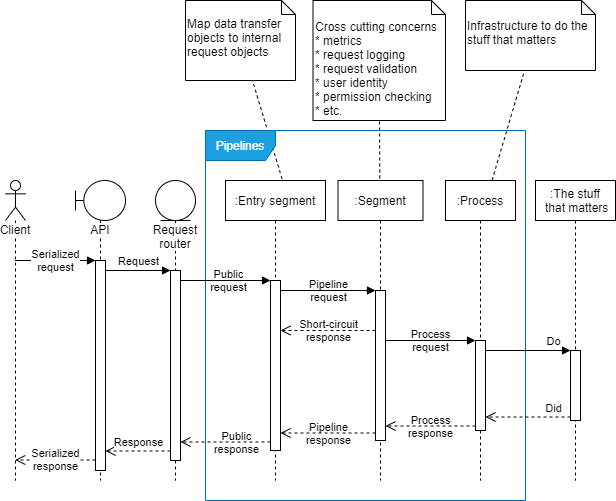

The diagram above was exported from draw.io. Its source (the exported page's mxGraphModel, read from the mxfile embedded in the PNG):
<mxGraphModel dx="893" dy="1893" grid="1" gridSize="10" guides="1" tooltips="1" connect="1" arrows="1" fold="1" page="1" pageScale="1" pageWidth="850" pageHeight="1100" background="none" math="0" shadow="0">
  <root>
    <mxCell id="0" />
    <mxCell id="1" parent="0" />
    <mxCell id="RFqMXn0lNKJgliPFmFff-63" value="" style="endArrow=none;dashed=1;html=1;sketch=0;" edge="1" parent="1" source="RFqMXn0lNKJgliPFmFff-7" target="RFqMXn0lNKJgliPFmFff-62">
      <mxGeometry width="50" height="50" relative="1" as="geometry">
        <mxPoint x="584.6666666666665" y="180" as="sourcePoint" />
        <mxPoint x="623.632075471698" y="80" as="targetPoint" />
      </mxGeometry>
    </mxCell>
    <mxCell id="RFqMXn0lNKJgliPFmFff-43" value="" style="endArrow=none;dashed=1;html=1;sketch=0;" edge="1" parent="1" source="3nuBFxr9cyL0pnOWT2aG-5" target="RFqMXn0lNKJgliPFmFff-42">
      <mxGeometry width="50" height="50" relative="1" as="geometry">
        <mxPoint x="469.6666666666665" y="180" as="sourcePoint" />
        <mxPoint x="474.5098039215686" y="60" as="targetPoint" />
      </mxGeometry>
    </mxCell>
    <mxCell id="RFqMXn0lNKJgliPFmFff-41" value="" style="endArrow=none;dashed=1;html=1;sketch=0;exitX=0.6;exitY=0.033;exitDx=0;exitDy=0;exitPerimeter=0;" edge="1" parent="1" source="3nuBFxr9cyL0pnOWT2aG-1" target="RFqMXn0lNKJgliPFmFff-39">
      <mxGeometry width="50" height="50" relative="1" as="geometry">
        <mxPoint x="440" y="60" as="sourcePoint" />
        <mxPoint x="490" y="10" as="targetPoint" />
      </mxGeometry>
    </mxCell>
    <mxCell id="RFqMXn0lNKJgliPFmFff-39" value="Map data transfer objects to internal request objects" style="shape=note;whiteSpace=wrap;html=1;size=14;verticalAlign=middle;align=left;spacingTop=-6;labelBackgroundColor=#ffffff;gradientColor=none;sketch=0;" vertex="1" parent="1">
      <mxGeometry x="320" y="-50" width="110" height="80" as="geometry" />
    </mxCell>
    <mxCell id="RFqMXn0lNKJgliPFmFff-38" value="Pipelines" style="shape=umlFrame;whiteSpace=wrap;html=1;labelBackgroundColor=none;width=70;height=30;strokeColor=#006EAF;strokeWidth=1;perimeterSpacing=0;shadow=0;sketch=0;swimlaneFillColor=none;fillColor=#1ba1e2;fontColor=#ffffff;" vertex="1" parent="1">
      <mxGeometry x="340" y="80" width="320" height="370" as="geometry" />
    </mxCell>
    <mxCell id="3nuBFxr9cyL0pnOWT2aG-1" value=":Entry segment" style="shape=umlLifeline;perimeter=lifelinePerimeter;container=1;collapsible=0;recursiveResize=0;rounded=0;shadow=0;strokeWidth=1;sketch=0;" parent="1" vertex="1">
      <mxGeometry x="360" y="130" width="100" height="300" as="geometry" />
    </mxCell>
    <mxCell id="RFqMXn0lNKJgliPFmFff-14" value="" style="html=1;points=[];perimeter=orthogonalPerimeter;sketch=0;" vertex="1" parent="3nuBFxr9cyL0pnOWT2aG-1">
      <mxGeometry x="45" y="100" width="10" height="170" as="geometry" />
    </mxCell>
    <mxCell id="3nuBFxr9cyL0pnOWT2aG-5" value=":Segment" style="shape=umlLifeline;perimeter=lifelinePerimeter;container=1;collapsible=0;recursiveResize=0;rounded=0;shadow=0;strokeWidth=1;sketch=0;" parent="1" vertex="1">
      <mxGeometry x="472.5" y="130" width="85" height="300" as="geometry" />
    </mxCell>
    <mxCell id="RFqMXn0lNKJgliPFmFff-31" value="" style="html=1;points=[];perimeter=orthogonalPerimeter;labelBackgroundColor=#ffffff;sketch=0;" vertex="1" parent="3nuBFxr9cyL0pnOWT2aG-5">
      <mxGeometry x="37.5" y="110" width="10" height="150" as="geometry" />
    </mxCell>
    <mxCell id="RFqMXn0lNKJgliPFmFff-7" value=":Process" style="shape=umlLifeline;perimeter=lifelinePerimeter;container=1;collapsible=0;recursiveResize=0;rounded=0;shadow=0;strokeWidth=1;sketch=0;" vertex="1" parent="1">
      <mxGeometry x="580" y="130" width="70" height="300" as="geometry" />
    </mxCell>
    <mxCell id="RFqMXn0lNKJgliPFmFff-34" value="" style="html=1;points=[];perimeter=orthogonalPerimeter;labelBackgroundColor=#ffffff;sketch=0;" vertex="1" parent="RFqMXn0lNKJgliPFmFff-7">
      <mxGeometry x="30" y="160" width="10" height="90" as="geometry" />
    </mxCell>
    <mxCell id="RFqMXn0lNKJgliPFmFff-19" value="Client" style="shape=umlLifeline;participant=umlActor;perimeter=lifelinePerimeter;whiteSpace=wrap;html=1;container=1;collapsible=0;recursiveResize=0;verticalAlign=top;spacingTop=36;outlineConnect=0;labelBackgroundColor=#ffffff;sketch=0;" vertex="1" parent="1">
      <mxGeometry x="140" y="130" width="20" height="300" as="geometry" />
    </mxCell>
    <mxCell id="RFqMXn0lNKJgliPFmFff-20" value="API" style="shape=umlLifeline;participant=umlBoundary;perimeter=lifelinePerimeter;whiteSpace=wrap;html=1;container=1;collapsible=0;recursiveResize=0;verticalAlign=top;spacingTop=36;outlineConnect=0;labelBackgroundColor=#ffffff;sketch=0;" vertex="1" parent="1">
      <mxGeometry x="210" y="130" width="50" height="300" as="geometry" />
    </mxCell>
    <mxCell id="RFqMXn0lNKJgliPFmFff-22" value="" style="html=1;points=[];perimeter=orthogonalPerimeter;labelBackgroundColor=#ffffff;sketch=0;" vertex="1" parent="RFqMXn0lNKJgliPFmFff-20">
      <mxGeometry x="20" y="80" width="10" height="210" as="geometry" />
    </mxCell>
    <mxCell id="RFqMXn0lNKJgliPFmFff-21" value="Request router" style="shape=umlLifeline;participant=umlEntity;perimeter=lifelinePerimeter;whiteSpace=wrap;html=1;container=1;collapsible=0;recursiveResize=0;verticalAlign=top;spacingTop=36;outlineConnect=0;labelBackgroundColor=#ffffff;sketch=0;" vertex="1" parent="1">
      <mxGeometry x="290" y="130" width="40" height="300" as="geometry" />
    </mxCell>
    <mxCell id="RFqMXn0lNKJgliPFmFff-25" value="" style="html=1;points=[];perimeter=orthogonalPerimeter;labelBackgroundColor=#ffffff;sketch=0;" vertex="1" parent="RFqMXn0lNKJgliPFmFff-21">
      <mxGeometry x="15" y="90" width="10" height="190" as="geometry" />
    </mxCell>
    <mxCell id="RFqMXn0lNKJgliPFmFff-23" value="Serialized&lt;br&gt;request" style="html=1;verticalAlign=middle;endArrow=block;entryX=0;entryY=0;sketch=0;" edge="1" target="RFqMXn0lNKJgliPFmFff-22" parent="1" source="RFqMXn0lNKJgliPFmFff-19">
      <mxGeometry relative="1" as="geometry">
        <mxPoint x="140" y="210" as="sourcePoint" />
      </mxGeometry>
    </mxCell>
    <mxCell id="RFqMXn0lNKJgliPFmFff-24" value="Serialized&lt;br&gt;response" style="html=1;verticalAlign=middle;endArrow=open;dashed=1;endSize=8;exitX=0;exitY=0.95;sketch=0;" edge="1" source="RFqMXn0lNKJgliPFmFff-22" parent="1" target="RFqMXn0lNKJgliPFmFff-19">
      <mxGeometry relative="1" as="geometry">
        <mxPoint x="140" y="286" as="targetPoint" />
      </mxGeometry>
    </mxCell>
    <mxCell id="RFqMXn0lNKJgliPFmFff-26" value="Request" style="html=1;verticalAlign=bottom;endArrow=block;entryX=0;entryY=0;sketch=0;" edge="1" target="RFqMXn0lNKJgliPFmFff-25" parent="1" source="RFqMXn0lNKJgliPFmFff-22">
      <mxGeometry relative="1" as="geometry">
        <mxPoint x="255" y="220" as="sourcePoint" />
      </mxGeometry>
    </mxCell>
    <mxCell id="RFqMXn0lNKJgliPFmFff-27" value="Response" style="html=1;verticalAlign=bottom;endArrow=open;dashed=1;endSize=8;exitX=0;exitY=0.95;sketch=0;" edge="1" source="RFqMXn0lNKJgliPFmFff-25" parent="1" target="RFqMXn0lNKJgliPFmFff-22">
      <mxGeometry relative="1" as="geometry">
        <mxPoint x="255" y="296" as="targetPoint" />
      </mxGeometry>
    </mxCell>
    <mxCell id="RFqMXn0lNKJgliPFmFff-15" value="Public&lt;br&gt;request" style="html=1;verticalAlign=middle;endArrow=block;entryX=0;entryY=0;sketch=0;labelBackgroundColor=none;" edge="1" target="RFqMXn0lNKJgliPFmFff-14" parent="1" source="RFqMXn0lNKJgliPFmFff-25">
      <mxGeometry x="0.0833" relative="1" as="geometry">
        <mxPoint x="370" y="210" as="sourcePoint" />
        <mxPoint as="offset" />
      </mxGeometry>
    </mxCell>
    <mxCell id="RFqMXn0lNKJgliPFmFff-16" value="Public&lt;br&gt;response" style="html=1;verticalAlign=middle;endArrow=open;dashed=1;endSize=8;exitX=0;exitY=0.95;sketch=0;labelBackgroundColor=none;" edge="1" source="RFqMXn0lNKJgliPFmFff-14" parent="1" target="RFqMXn0lNKJgliPFmFff-25">
      <mxGeometry x="-0.25" relative="1" as="geometry">
        <mxPoint x="370" y="362" as="targetPoint" />
        <mxPoint as="offset" />
      </mxGeometry>
    </mxCell>
    <mxCell id="RFqMXn0lNKJgliPFmFff-32" value="Pipeline&lt;br&gt;request" style="html=1;verticalAlign=middle;endArrow=block;entryX=0;entryY=0;sketch=0;labelBackgroundColor=none;" edge="1" target="RFqMXn0lNKJgliPFmFff-31" parent="1" source="RFqMXn0lNKJgliPFmFff-14">
      <mxGeometry relative="1" as="geometry">
        <mxPoint x="525" y="240" as="sourcePoint" />
      </mxGeometry>
    </mxCell>
    <mxCell id="RFqMXn0lNKJgliPFmFff-33" value="Pipeline&lt;br&gt;response" style="html=1;verticalAlign=middle;endArrow=open;dashed=1;endSize=8;exitX=0;exitY=0.95;sketch=0;labelBackgroundColor=none;" edge="1" source="RFqMXn0lNKJgliPFmFff-31" parent="1" target="RFqMXn0lNKJgliPFmFff-14">
      <mxGeometry relative="1" as="geometry">
        <mxPoint x="540" y="330" as="targetPoint" />
      </mxGeometry>
    </mxCell>
    <mxCell id="RFqMXn0lNKJgliPFmFff-36" value="Process&lt;br&gt;response" style="html=1;verticalAlign=middle;endArrow=open;dashed=1;endSize=8;exitX=0;exitY=0.95;sketch=0;labelBackgroundColor=none;" edge="1" source="RFqMXn0lNKJgliPFmFff-34" parent="1" target="RFqMXn0lNKJgliPFmFff-31">
      <mxGeometry relative="1" as="geometry">
        <mxPoint x="665" y="326" as="targetPoint" />
      </mxGeometry>
    </mxCell>
    <mxCell id="RFqMXn0lNKJgliPFmFff-35" value="Process&lt;br&gt;request" style="html=1;verticalAlign=middle;endArrow=block;entryX=0;entryY=0;sketch=0;labelBackgroundColor=none;" edge="1" target="RFqMXn0lNKJgliPFmFff-34" parent="1" source="RFqMXn0lNKJgliPFmFff-31">
      <mxGeometry relative="1" as="geometry">
        <mxPoint x="665" y="250" as="sourcePoint" />
      </mxGeometry>
    </mxCell>
    <mxCell id="RFqMXn0lNKJgliPFmFff-42" value="Cross cutting concerns&lt;br&gt;* metrics&lt;br&gt;* request logging&lt;br&gt;* request validation&lt;br&gt;* user identity&lt;br&gt;* permission checking&lt;br&gt;* etc." style="shape=note;whiteSpace=wrap;html=1;size=14;verticalAlign=bottom;align=left;spacingTop=-6;labelBackgroundColor=#ffffff;gradientColor=none;sketch=0;" vertex="1" parent="1">
      <mxGeometry x="447.5" y="-50" width="132.5" height="120" as="geometry" />
    </mxCell>
    <mxCell id="RFqMXn0lNKJgliPFmFff-49" value="Short-circuit&lt;br&gt;response" style="html=1;verticalAlign=middle;endArrow=open;dashed=1;endSize=8;sketch=0;labelBackgroundColor=none;" edge="1" parent="1" source="RFqMXn0lNKJgliPFmFff-31" target="RFqMXn0lNKJgliPFmFff-14">
      <mxGeometry relative="1" as="geometry">
        <mxPoint x="590" y="290" as="sourcePoint" />
        <mxPoint x="510" y="290" as="targetPoint" />
        <Array as="points">
          <mxPoint x="470" y="280" />
        </Array>
      </mxGeometry>
    </mxCell>
    <mxCell id="RFqMXn0lNKJgliPFmFff-54" value=":The stuff&lt;br&gt;&amp;nbsp;that matters" style="shape=umlLifeline;perimeter=lifelinePerimeter;whiteSpace=wrap;html=1;container=1;collapsible=0;recursiveResize=0;outlineConnect=0;labelBackgroundColor=#ffffff;strokeColor=#000000;fillColor=#ffffff;gradientColor=none;align=center;sketch=0;" vertex="1" parent="1">
      <mxGeometry x="670" y="130" width="80" height="300" as="geometry" />
    </mxCell>
    <mxCell id="RFqMXn0lNKJgliPFmFff-58" value="" style="html=1;points=[];perimeter=orthogonalPerimeter;labelBackgroundColor=#ffffff;strokeColor=#000000;fillColor=#ffffff;gradientColor=none;align=center;sketch=0;" vertex="1" parent="RFqMXn0lNKJgliPFmFff-54">
      <mxGeometry x="35" y="170" width="10" height="70" as="geometry" />
    </mxCell>
    <mxCell id="RFqMXn0lNKJgliPFmFff-59" value="Do" style="html=1;verticalAlign=bottom;endArrow=block;entryX=0;entryY=0;sketch=0;" edge="1" target="RFqMXn0lNKJgliPFmFff-58" parent="1" source="RFqMXn0lNKJgliPFmFff-34">
      <mxGeometry x="0.5833" relative="1" as="geometry">
        <mxPoint x="835" y="310" as="sourcePoint" />
        <mxPoint as="offset" />
      </mxGeometry>
    </mxCell>
    <mxCell id="RFqMXn0lNKJgliPFmFff-60" value="Did" style="html=1;verticalAlign=bottom;endArrow=open;dashed=1;endSize=8;exitX=0;exitY=0.95;sketch=0;" edge="1" source="RFqMXn0lNKJgliPFmFff-58" parent="1" target="RFqMXn0lNKJgliPFmFff-34">
      <mxGeometry x="-0.5833" relative="1" as="geometry">
        <mxPoint x="835" y="386" as="targetPoint" />
        <mxPoint as="offset" />
      </mxGeometry>
    </mxCell>
    <mxCell id="RFqMXn0lNKJgliPFmFff-62" value="Infrastructure to do the stuff that matters" style="shape=note;whiteSpace=wrap;html=1;size=14;verticalAlign=middle;align=left;spacingTop=-6;labelBackgroundColor=#ffffff;strokeColor=#000000;fillColor=#ffffff;gradientColor=none;sketch=0;" vertex="1" parent="1">
      <mxGeometry x="600" y="-50" width="130" height="70" as="geometry" />
    </mxCell>
  </root>
</mxGraphModel>